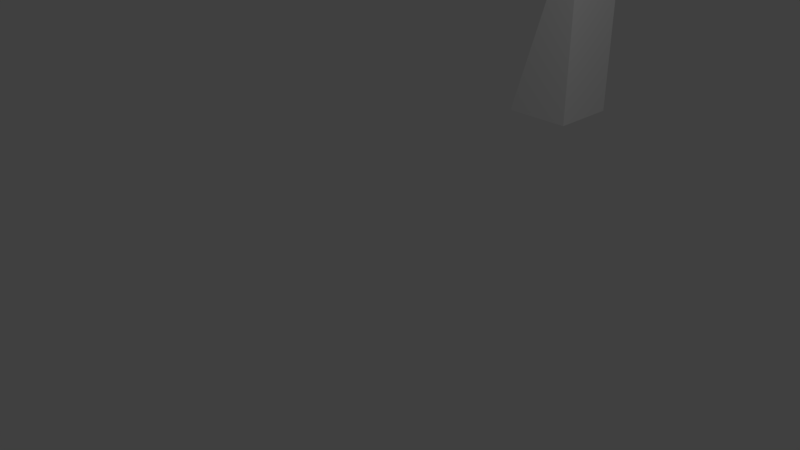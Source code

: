 # Source: wedge.blend  (saved by Blender 2.78.0; exported with 4.5.12 LTS)
import bpy
from mathutils import Matrix  # noqa: F401  (used for matrix-valued properties, if any)

bpy.ops.wm.read_factory_settings(use_empty=True)
scene = bpy.context.scene
scene.name = 'Scene'

# ---- collections
col_collection_1 = bpy.data.collections.new('Collection 1'); scene.collection.children.link(col_collection_1)

# ---- materials (node trees are filled in below, after node groups)
mat_material = bpy.data.materials.new('Material')
mat_material.alpha_threshold = 0.0
mat_material.use_transparent_shadow = False
mat_material.roughness = 0.5
mat_material.line_color = (0.0, 0.0, 0.0, 1.0)

# ---- material node trees

# ---- world
world_world = bpy.data.worlds.new('World'); scene.world = world_world
world_world.color = (0.05088, 0.05088, 0.05088)
world_world.use_sun_shadow = False
world_world.sun_shadow_jitter_overblur = 0.0
world_world.cycles.sampling_method = 'MANUAL'

# ---- cameras
cam_camera = bpy.data.cameras.new('Camera')
cam_camera.clip_end = 100.0
cam_camera.lens = 35.0
cam_camera.sensor_width = 32.0
cam_camera.sensor_height = 18.0
cam_camera.ortho_scale = 7.314
cam_camera.dof.focus_distance = 0.0
cam_camera.dof.aperture_fstop = 128.0

# ---- lights
light_lamp = bpy.data.lights.new('Lamp', 'POINT')
light_lamp.transmission_factor = 0.0
light_lamp.cutoff_distance = 30.0
light_lamp.energy = 100.0
light_lamp.shadow_buffer_clip_start = 1.001
light_lamp.shadow_soft_size = 0.1
light_lamp.shadow_maximum_resolution = 0.006
light_lamp.use_absolute_resolution = True

# ---- meshes
me_cube = bpy.data.meshes.new('Cube')
me_cube.from_pydata([(4.479, 1.0, -0.6667), (4.479, -1.0, -0.6667), (-2.104, -1.0, -0.6667), (-2.104, 1.0, -0.6667), (-2.104, -1.0, 1.333), (-2.104, 1.0, 1.333)], [], [(0, 1, 2, 3), (2, 1, 4), (2, 4, 5, 3), (0, 5, 4, 1), (3, 5, 0)])
me_cube.materials.append(mat_material)
me_cube.use_remesh_preserve_volume = False
me_cube.use_remesh_preserve_attributes = False
me_cube.use_mirror_vertex_groups = False
me_cube.update()

# ---- objects
ob_wedge = bpy.data.objects.new('Wedge', me_cube)
ob_lamp = bpy.data.objects.new('Lamp', light_lamp)
ob_camera = bpy.data.objects.new('Camera', cam_camera)

# ---- transforms, parenting, visibility, modifiers, constraints
ob_wedge.location = (0.0, 4.0, 2.0)
ob_wedge.rotation_euler = (0.0, 4.712, 0.0)
ob_wedge.scale = (0.5, 0.5, 0.5)
ob_wedge.lock_rotations_4d = False
ob_wedge.empty_display_type = 'ARROWS'
ob_wedge.lineart.crease_threshold = 0.0
ob_lamp.location = (4.076, 1.005, 5.904)
ob_lamp.rotation_euler = (0.6503, 0.05522, 1.866)
ob_lamp.lock_rotations_4d = False
ob_lamp.empty_display_type = 'ARROWS'
ob_lamp.color = (0.0, 0.0, 0.0, 0.0)
ob_lamp.lineart.crease_threshold = 0.0
ob_camera.location = (7.481, -6.508, 5.344)
ob_camera.rotation_euler = (1.109, 0.0, 0.8149)
ob_camera.lock_rotations_4d = False
ob_camera.empty_display_type = 'ARROWS'
ob_camera.color = (0.0, 0.0, 0.0, 0.0)
ob_camera.display_type = 'WIRE'
ob_camera.lineart.crease_threshold = 0.0

# ---- collection membership
col_collection_1.objects.link(ob_wedge)
col_collection_1.objects.link(ob_lamp)
col_collection_1.objects.link(ob_camera)

# ---- scene / render settings (as saved in the file)
scene.camera = ob_camera
scene.frame_start = 1; scene.frame_end = 250; scene.frame_set(1)
scene.render.engine = 'BLENDER_EEVEE_NEXT'
scene.render.resolution_percentage = 50
scene.render.dither_intensity = 0.0
scene.cycles.use_denoising = False
scene.cycles.samples = 128
scene.cycles.sampling_pattern = 'TABULATED_SOBOL'
scene.cycles.light_sampling_threshold = 0.0
scene.cycles.use_adaptive_sampling = False
scene.cycles.use_light_tree = False
scene.cycles.blur_glossy = 0.0
scene.cycles.sample_clamp_indirect = 0.0
scene.view_settings.view_transform = 'Standard'
bpy.context.view_layer.update()
